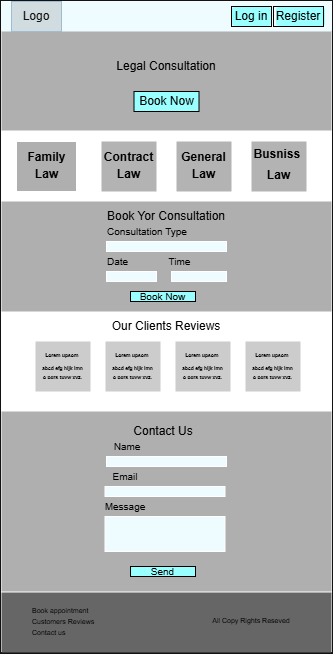

The diagram above was exported from draw.io. Its source (the exported page's mxGraphModel, read from the mxfile embedded in the PNG):
<mxGraphModel dx="872" dy="483" grid="1" gridSize="10" guides="1" tooltips="1" connect="1" arrows="1" fold="1" page="1" pageScale="1" pageWidth="827" pageHeight="1169" math="0" shadow="0">
  <root>
    <mxCell id="0" />
    <mxCell id="1" parent="0" />
    <mxCell id="J0nFYjs8VzkMjD1IW3-g-3" parent="1" style="rounded=0;whiteSpace=wrap;html=1;fillColor=light-dark(#FFFFFF,#FFFFFF);" value="" vertex="1">
      <mxGeometry height="650" width="330" x="220" y="20" as="geometry" />
    </mxCell>
    <mxCell id="J0nFYjs8VzkMjD1IW3-g-13" parent="1" style="rounded=0;whiteSpace=wrap;html=1;fillColor=light-dark(#FFFFFF,#AFAFAF);strokeColor=none;" value="" vertex="1">
      <mxGeometry height="100" width="330" x="220" y="49" as="geometry" />
    </mxCell>
    <mxCell id="J0nFYjs8VzkMjD1IW3-g-4" parent="1" style="rounded=0;whiteSpace=wrap;html=1;fillColor=light-dark(#FFFFFF,#EEFBFF);strokeColor=none;" value="" vertex="1">
      <mxGeometry height="30" width="330" x="220" y="20" as="geometry" />
    </mxCell>
    <mxCell id="J0nFYjs8VzkMjD1IW3-g-5" parent="1" style="rounded=0;whiteSpace=wrap;html=1;fillColor=light-dark(#FFFFFF,#D0DCDF);strokeColor=#23445d;fontStyle=1" value="" vertex="1">
      <mxGeometry height="30" width="50" x="230" y="20" as="geometry" />
    </mxCell>
    <mxCell id="J0nFYjs8VzkMjD1IW3-g-7" parent="1" style="text;html=1;whiteSpace=wrap;strokeColor=none;fillColor=none;align=center;verticalAlign=middle;rounded=0;" value="&lt;font style=&quot;color: light-dark(rgb(0, 0, 0), rgb(17, 17, 17));&quot;&gt;Logo&lt;/font&gt;" vertex="1">
      <mxGeometry height="20" width="40" x="235" y="25" as="geometry" />
    </mxCell>
    <mxCell id="J0nFYjs8VzkMjD1IW3-g-8" parent="1" style="rounded=1;whiteSpace=wrap;html=1;fillColor=light-dark(#DAE8FC,#99FFFF);strokeColor=default;gradientColor=none;" value="" vertex="1">
      <mxGeometry height="20" width="50" x="494" y="25" as="geometry" />
    </mxCell>
    <mxCell id="J0nFYjs8VzkMjD1IW3-g-9" parent="1" style="text;html=1;whiteSpace=wrap;strokeColor=light-dark(#000000,#000000);fillColor=none;align=center;verticalAlign=middle;rounded=0;" value="&lt;font style=&quot;color: light-dark(rgb(0, 0, 0), rgb(0, 0, 0));&quot;&gt;Register&lt;/font&gt;" vertex="1">
      <mxGeometry height="20" width="50" x="492" y="25" as="geometry" />
    </mxCell>
    <mxCell id="J0nFYjs8VzkMjD1IW3-g-10" edge="1" parent="1" source="J0nFYjs8VzkMjD1IW3-g-9" style="edgeStyle=orthogonalEdgeStyle;rounded=0;orthogonalLoop=1;jettySize=auto;html=1;exitX=0.5;exitY=1;exitDx=0;exitDy=0;" target="J0nFYjs8VzkMjD1IW3-g-9">
      <mxGeometry relative="1" as="geometry" />
    </mxCell>
    <mxCell id="J0nFYjs8VzkMjD1IW3-g-12" parent="1" style="rounded=1;whiteSpace=wrap;html=1;fillColor=light-dark(#DAE8FC,#99FFFF);strokeColor=default;gradientColor=none;" value="" vertex="1">
      <mxGeometry height="20" width="40" x="450" y="25" as="geometry" />
    </mxCell>
    <mxCell id="J0nFYjs8VzkMjD1IW3-g-11" parent="1" style="text;html=1;whiteSpace=wrap;strokeColor=light-dark(#000000,#000000);fillColor=none;align=center;verticalAlign=middle;rounded=0;" value="&lt;font style=&quot;color: light-dark(rgb(0, 0, 0), rgb(0, 0, 0));&quot;&gt;Log in&lt;/font&gt;" vertex="1">
      <mxGeometry height="20" width="40" x="450" y="25" as="geometry" />
    </mxCell>
    <mxCell id="J0nFYjs8VzkMjD1IW3-g-14" parent="1" style="text;html=1;whiteSpace=wrap;strokeColor=none;fillColor=none;align=center;verticalAlign=middle;rounded=0;" value="&lt;font style=&quot;color: light-dark(rgb(0, 0, 0), rgb(0, 0, 0));&quot;&gt;Legal Consultation&lt;/font&gt;" vertex="1">
      <mxGeometry height="30" width="110" x="330" y="70" as="geometry" />
    </mxCell>
    <mxCell id="J0nFYjs8VzkMjD1IW3-g-16" parent="1" style="text;html=1;whiteSpace=wrap;strokeColor=light-dark(#000000,#000000);fillColor=light-dark(#FFFFFF,#99FFFF);align=center;verticalAlign=middle;rounded=0;" value="&lt;font style=&quot;color: light-dark(rgb(0, 0, 0), rgb(0, 0, 0));&quot;&gt;Book Now&lt;/font&gt;" vertex="1">
      <mxGeometry height="20" width="65" x="352.5" y="110" as="geometry" />
    </mxCell>
    <mxCell id="J0nFYjs8VzkMjD1IW3-g-17" parent="1" style="rounded=0;whiteSpace=wrap;html=1;fillColor=light-dark(#FFFFFF,#AFAFAF);strokeColor=none;" value="" vertex="1">
      <mxGeometry height="110" width="330" x="220" y="220" as="geometry" />
    </mxCell>
    <mxCell id="J0nFYjs8VzkMjD1IW3-g-18" parent="1" style="text;html=1;whiteSpace=wrap;strokeColor=none;fillColor=none;align=center;verticalAlign=middle;rounded=0;" value="&lt;font style=&quot;color: light-dark(rgb(0, 0, 0), rgb(0, 0, 0));&quot;&gt;Book Yor Consultation&lt;/font&gt;" vertex="1">
      <mxGeometry height="30" width="130" x="320" y="220" as="geometry" />
    </mxCell>
    <mxCell id="J0nFYjs8VzkMjD1IW3-g-19" parent="1" style="rounded=0;whiteSpace=wrap;html=1;fillColor=light-dark(#FFFFFF,#AFAFAF);" value="" vertex="1">
      <mxGeometry height="50" width="60" x="235" y="160" as="geometry" />
    </mxCell>
    <mxCell id="J0nFYjs8VzkMjD1IW3-g-22" parent="1" style="text;html=1;whiteSpace=wrap;overflow=hidden;rounded=0;fontSize=7;align=center;fontStyle=1" value="&lt;h1 style=&quot;margin-top: 0px;&quot;&gt;&lt;font style=&quot;font-size: 12px; color: light-dark(rgb(0, 0, 0), rgb(0, 0, 0)); line-height: 50%;&quot;&gt;Family Law&lt;/font&gt;&lt;/h1&gt;" vertex="1">
      <mxGeometry height="50" width="55" x="237.5" y="160" as="geometry" />
    </mxCell>
    <mxCell id="J0nFYjs8VzkMjD1IW3-g-23" parent="1" style="text;html=1;whiteSpace=wrap;overflow=hidden;rounded=0;fontSize=7;align=center;fontStyle=1;fillColor=light-dark(#000000,#B3B3B3);" value="&lt;h1 style=&quot;margin-top: 0px;&quot;&gt;&lt;font style=&quot;font-size: 12px; color: light-dark(rgb(0, 0, 0), rgb(0, 0, 0)); line-height: 50%;&quot;&gt;Contract Law&lt;/font&gt;&lt;/h1&gt;" vertex="1">
      <mxGeometry height="50" width="55" x="320" y="160" as="geometry" />
    </mxCell>
    <mxCell id="J0nFYjs8VzkMjD1IW3-g-24" parent="1" style="text;html=1;whiteSpace=wrap;overflow=hidden;rounded=0;fontSize=7;align=center;fontStyle=1;fillColor=light-dark(#000000,#B3B3B3);" value="&lt;h1 style=&quot;margin-top: 0px;&quot;&gt;&lt;font style=&quot;font-size: 12px; color: light-dark(rgb(0, 0, 0), rgb(0, 0, 0)); line-height: 50%;&quot;&gt;General Law&lt;/font&gt;&lt;/h1&gt;" vertex="1">
      <mxGeometry height="50" width="55" x="395" y="160" as="geometry" />
    </mxCell>
    <mxCell id="J0nFYjs8VzkMjD1IW3-g-25" parent="1" style="text;html=1;whiteSpace=wrap;overflow=hidden;rounded=0;fontSize=7;align=center;fontStyle=1;fillColor=light-dark(#000000,#B3B3B3);fontColor=light-dark(#000000,#000000);" value="&lt;div style=&quot;line-height: 80%;&quot;&gt;&lt;h1 style=&quot;margin-top: 0px; line-height: 80%;&quot;&gt;&lt;font&gt;&lt;span style=&quot;font-size: 12px; line-height: 80%;&quot;&gt;Busniss&amp;nbsp;&lt;/span&gt;&lt;/font&gt;&lt;/h1&gt;&lt;h1 style=&quot;margin-top: 0px; line-height: 80%;&quot;&gt;&lt;span style=&quot;font-size: 12px; background-color: transparent; line-height: 80%;&quot;&gt;Law&lt;/span&gt;&lt;/h1&gt;&lt;/div&gt;" vertex="1">
      <mxGeometry height="50" width="55" x="470" y="160" as="geometry" />
    </mxCell>
    <mxCell id="J0nFYjs8VzkMjD1IW3-g-26" parent="1" style="rounded=0;whiteSpace=wrap;html=1;fillColor=light-dark(#FFFFFF,#EEFBFF);" value="" vertex="1">
      <mxGeometry height="10" width="120" x="325" y="260" as="geometry" />
    </mxCell>
    <mxCell id="J0nFYjs8VzkMjD1IW3-g-27" parent="1" style="text;html=1;whiteSpace=wrap;strokeColor=none;fillColor=none;align=center;verticalAlign=middle;rounded=0;" value="&lt;font style=&quot;color: light-dark(rgb(0, 0, 0), rgb(0, 0, 0)); font-size: 10px;&quot;&gt;Consultation Type&lt;/font&gt;" vertex="1">
      <mxGeometry height="30" width="110" x="310.5" y="235" as="geometry" />
    </mxCell>
    <mxCell id="J0nFYjs8VzkMjD1IW3-g-28" parent="1" style="text;html=1;whiteSpace=wrap;strokeColor=none;fillColor=none;align=center;verticalAlign=middle;rounded=0;" value="&lt;font style=&quot;color: light-dark(rgb(0, 0, 0), rgb(0, 0, 0)); font-size: 10px;&quot;&gt;Date&lt;/font&gt;" vertex="1">
      <mxGeometry height="30" width="47" x="313" y="265" as="geometry" />
    </mxCell>
    <mxCell id="J0nFYjs8VzkMjD1IW3-g-29" parent="1" style="rounded=0;whiteSpace=wrap;html=1;fillColor=light-dark(#FFFFFF,#EEFBFF);" value="" vertex="1">
      <mxGeometry height="10" width="50" x="325" y="290" as="geometry" />
    </mxCell>
    <mxCell id="J0nFYjs8VzkMjD1IW3-g-30" parent="1" style="text;html=1;whiteSpace=wrap;strokeColor=none;fillColor=none;align=center;verticalAlign=middle;rounded=0;" value="&lt;font style=&quot;color: light-dark(rgb(0, 0, 0), rgb(0, 0, 0)); font-size: 10px;&quot;&gt;Time&lt;/font&gt;" vertex="1">
      <mxGeometry height="30" width="47" x="375" y="265" as="geometry" />
    </mxCell>
    <mxCell id="J0nFYjs8VzkMjD1IW3-g-31" parent="1" style="rounded=0;whiteSpace=wrap;html=1;fillColor=light-dark(#FFFFFF,#EEFBFF);" value="" vertex="1">
      <mxGeometry height="10" width="55" x="390" y="290" as="geometry" />
    </mxCell>
    <mxCell id="J0nFYjs8VzkMjD1IW3-g-32" parent="1" style="text;html=1;whiteSpace=wrap;strokeColor=light-dark(#000000,#000000);fillColor=light-dark(#FFFFFF,#99FFFF);align=center;verticalAlign=middle;rounded=0;" value="&lt;font style=&quot;color: light-dark(rgb(0, 0, 0), rgb(0, 0, 0)); font-size: 10px;&quot;&gt;Book Now&lt;/font&gt;" vertex="1">
      <mxGeometry height="10" width="65" x="349" y="310" as="geometry" />
    </mxCell>
    <mxCell id="J0nFYjs8VzkMjD1IW3-g-33" parent="1" style="text;html=1;whiteSpace=wrap;strokeColor=none;fillColor=none;align=center;verticalAlign=middle;rounded=0;" value="&lt;font style=&quot;color: light-dark(rgb(0, 0, 0), rgb(0, 0, 0));&quot;&gt;Our Clients Reviews&lt;/font&gt;" vertex="1">
      <mxGeometry height="30" width="130" x="320" y="330" as="geometry" />
    </mxCell>
    <mxCell id="J0nFYjs8VzkMjD1IW3-g-34" parent="1" style="text;html=1;whiteSpace=wrap;overflow=hidden;rounded=0;fontSize=7;align=center;fontStyle=1;fillColor=light-dark(#FFFFFF,#CCCCCC);" value="&lt;div style=&quot;line-height: 60%;&quot;&gt;&lt;h1 style=&quot;margin-top: 0px; line-height: 60%;&quot;&gt;&lt;font style=&quot;color: light-dark(rgb(0, 0, 0), rgb(0, 0, 0)); font-size: 5px; line-height: 60%;&quot;&gt;Lorem upsom&amp;nbsp;&lt;/font&gt;&lt;/h1&gt;&lt;div&gt;&lt;font style=&quot;color: light-dark(rgb(0, 0, 0), rgb(0, 0, 0)); font-size: 5px; line-height: 60%;&quot;&gt;abcd efg hijk lmn&lt;/font&gt;&lt;/div&gt;&lt;div&gt;&lt;font style=&quot;color: light-dark(rgb(0, 0, 0), rgb(0, 0, 0)); font-size: 5px; line-height: 60%;&quot;&gt;&amp;nbsp;&lt;/font&gt;&lt;/div&gt;&lt;div&gt;&lt;font style=&quot;color: light-dark(rgb(0, 0, 0), rgb(0, 0, 0)); font-size: 5px; line-height: 60%;&quot;&gt;o pqrs tuvw xyz.&lt;/font&gt;&lt;/div&gt;&lt;/div&gt;" vertex="1">
      <mxGeometry height="50" width="55" x="254" y="360" as="geometry" />
    </mxCell>
    <mxCell id="J0nFYjs8VzkMjD1IW3-g-35" parent="1" style="text;html=1;whiteSpace=wrap;overflow=hidden;rounded=0;fontSize=7;align=center;fontStyle=1;fillColor=light-dark(#FFFFFF,#CCCCCC);" value="&lt;div style=&quot;line-height: 60%;&quot;&gt;&lt;h1 style=&quot;margin-top: 0px; line-height: 60%;&quot;&gt;&lt;font style=&quot;color: light-dark(rgb(0, 0, 0), rgb(0, 0, 0)); font-size: 5px; line-height: 60%;&quot;&gt;Lorem upsom&amp;nbsp;&lt;/font&gt;&lt;/h1&gt;&lt;div&gt;&lt;font style=&quot;color: light-dark(rgb(0, 0, 0), rgb(0, 0, 0)); font-size: 5px; line-height: 60%;&quot;&gt;abcd efg hijk lmn&lt;/font&gt;&lt;/div&gt;&lt;div&gt;&lt;font style=&quot;color: light-dark(rgb(0, 0, 0), rgb(0, 0, 0)); font-size: 5px; line-height: 60%;&quot;&gt;&amp;nbsp;&lt;/font&gt;&lt;/div&gt;&lt;div&gt;&lt;font style=&quot;color: light-dark(rgb(0, 0, 0), rgb(0, 0, 0)); font-size: 5px; line-height: 60%;&quot;&gt;o pqrs tuvw xyz.&lt;/font&gt;&lt;/div&gt;&lt;/div&gt;" vertex="1">
      <mxGeometry height="50" width="55" x="324" y="360" as="geometry" />
    </mxCell>
    <mxCell id="J0nFYjs8VzkMjD1IW3-g-36" parent="1" style="text;html=1;whiteSpace=wrap;overflow=hidden;rounded=0;fontSize=7;align=center;fontStyle=1;fillColor=light-dark(#FFFFFF,#CCCCCC);" value="&lt;div style=&quot;line-height: 60%;&quot;&gt;&lt;h1 style=&quot;margin-top: 0px; line-height: 60%;&quot;&gt;&lt;font style=&quot;color: light-dark(rgb(0, 0, 0), rgb(0, 0, 0)); font-size: 5px; line-height: 60%;&quot;&gt;Lorem upsom&amp;nbsp;&lt;/font&gt;&lt;/h1&gt;&lt;div&gt;&lt;font style=&quot;color: light-dark(rgb(0, 0, 0), rgb(0, 0, 0)); font-size: 5px; line-height: 60%;&quot;&gt;abcd efg hijk lmn&lt;/font&gt;&lt;/div&gt;&lt;div&gt;&lt;font style=&quot;color: light-dark(rgb(0, 0, 0), rgb(0, 0, 0)); font-size: 5px; line-height: 60%;&quot;&gt;&amp;nbsp;&lt;/font&gt;&lt;/div&gt;&lt;div&gt;&lt;font style=&quot;color: light-dark(rgb(0, 0, 0), rgb(0, 0, 0)); font-size: 5px; line-height: 60%;&quot;&gt;o pqrs tuvw xyz.&lt;/font&gt;&lt;/div&gt;&lt;/div&gt;" vertex="1">
      <mxGeometry height="50" width="55" x="394" y="360" as="geometry" />
    </mxCell>
    <mxCell id="J0nFYjs8VzkMjD1IW3-g-37" parent="1" style="text;html=1;whiteSpace=wrap;overflow=hidden;rounded=0;fontSize=7;align=center;fontStyle=1;fillColor=light-dark(#FFFFFF,#CCCCCC);" value="&lt;div style=&quot;line-height: 60%;&quot;&gt;&lt;h1 style=&quot;margin-top: 0px; line-height: 60%;&quot;&gt;&lt;font style=&quot;color: light-dark(rgb(0, 0, 0), rgb(0, 0, 0)); font-size: 5px; line-height: 60%;&quot;&gt;Lorem upsom&amp;nbsp;&lt;/font&gt;&lt;/h1&gt;&lt;div&gt;&lt;font style=&quot;color: light-dark(rgb(0, 0, 0), rgb(0, 0, 0)); font-size: 5px; line-height: 60%;&quot;&gt;abcd efg hijk lmn&lt;/font&gt;&lt;/div&gt;&lt;div&gt;&lt;font style=&quot;color: light-dark(rgb(0, 0, 0), rgb(0, 0, 0)); font-size: 5px; line-height: 60%;&quot;&gt;&amp;nbsp;&lt;/font&gt;&lt;/div&gt;&lt;div&gt;&lt;font style=&quot;color: light-dark(rgb(0, 0, 0), rgb(0, 0, 0)); font-size: 5px; line-height: 60%;&quot;&gt;o pqrs tuvw xyz.&lt;/font&gt;&lt;/div&gt;&lt;/div&gt;" vertex="1">
      <mxGeometry height="50" width="55" x="464" y="360" as="geometry" />
    </mxCell>
    <mxCell id="J0nFYjs8VzkMjD1IW3-g-38" parent="1" style="rounded=0;whiteSpace=wrap;html=1;fillColor=light-dark(#FFFFFF,#AFAFAF);strokeColor=none;" value="" vertex="1">
      <mxGeometry height="180" width="330" x="220" y="430" as="geometry" />
    </mxCell>
    <mxCell id="J0nFYjs8VzkMjD1IW3-g-39" parent="1" style="text;html=1;whiteSpace=wrap;strokeColor=none;fillColor=none;align=center;verticalAlign=middle;rounded=0;" value="&lt;font style=&quot;color: light-dark(rgb(0, 0, 0), rgb(0, 0, 0));&quot;&gt;Contact Us&lt;/font&gt;" vertex="1">
      <mxGeometry height="30" width="130" x="316.5" y="435" as="geometry" />
    </mxCell>
    <mxCell id="J0nFYjs8VzkMjD1IW3-g-40" parent="1" style="rounded=0;whiteSpace=wrap;html=1;fillColor=light-dark(#FFFFFF,#EEFBFF);" value="" vertex="1">
      <mxGeometry height="10" width="120" x="325" y="475" as="geometry" />
    </mxCell>
    <mxCell id="J0nFYjs8VzkMjD1IW3-g-41" parent="1" style="text;html=1;whiteSpace=wrap;strokeColor=none;fillColor=none;align=center;verticalAlign=middle;rounded=0;" value="&lt;font style=&quot;color: light-dark(rgb(0, 0, 0), rgb(0, 0, 0)); font-size: 10px;&quot;&gt;Name&lt;/font&gt;" vertex="1">
      <mxGeometry height="30" width="69.5" x="310.5" y="450" as="geometry" />
    </mxCell>
    <mxCell id="J0nFYjs8VzkMjD1IW3-g-42" parent="1" style="rounded=0;whiteSpace=wrap;html=1;fillColor=light-dark(#FFFFFF,#EEFBFF);" value="" vertex="1">
      <mxGeometry height="10" width="120" x="323.5" y="505" as="geometry" />
    </mxCell>
    <mxCell id="J0nFYjs8VzkMjD1IW3-g-43" parent="1" style="text;html=1;whiteSpace=wrap;strokeColor=none;fillColor=none;align=center;verticalAlign=middle;rounded=0;" value="&lt;font style=&quot;color: light-dark(rgb(0, 0, 0), rgb(0, 0, 0)); font-size: 10px;&quot;&gt;Email&lt;/font&gt;" vertex="1">
      <mxGeometry height="30" width="69.5" x="309" y="480" as="geometry" />
    </mxCell>
    <mxCell id="J0nFYjs8VzkMjD1IW3-g-44" parent="1" style="rounded=0;whiteSpace=wrap;html=1;fillColor=light-dark(#FFFFFF,#EEFBFF);" value="" vertex="1">
      <mxGeometry height="35" width="120" x="323.5" y="535" as="geometry" />
    </mxCell>
    <mxCell id="J0nFYjs8VzkMjD1IW3-g-45" parent="1" style="text;html=1;whiteSpace=wrap;strokeColor=none;fillColor=none;align=center;verticalAlign=middle;rounded=0;" value="&lt;font style=&quot;color: light-dark(rgb(0, 0, 0), rgb(0, 0, 0)); font-size: 10px;&quot;&gt;Message&lt;/font&gt;" vertex="1">
      <mxGeometry height="30" width="69.5" x="309" y="510" as="geometry" />
    </mxCell>
    <mxCell id="J0nFYjs8VzkMjD1IW3-g-46" parent="1" style="text;html=1;whiteSpace=wrap;strokeColor=light-dark(#000000,#000000);fillColor=light-dark(#FFFFFF,#99FFFF);align=center;verticalAlign=middle;rounded=0;" value="&lt;font style=&quot;color: light-dark(rgb(0, 0, 0), rgb(0, 0, 0)); font-size: 10px;&quot;&gt;Send&lt;/font&gt;" vertex="1">
      <mxGeometry height="10" width="65" x="349" y="585" as="geometry" />
    </mxCell>
    <mxCell id="J0nFYjs8VzkMjD1IW3-g-47" parent="1" style="rounded=0;whiteSpace=wrap;html=1;fillColor=light-dark(#FFFFFF,#666666);strokeColor=none;" value="" vertex="1">
      <mxGeometry height="60" width="330" x="220" y="611" as="geometry" />
    </mxCell>
    <mxCell id="J0nFYjs8VzkMjD1IW3-g-48" parent="1" style="text;html=1;whiteSpace=wrap;strokeColor=none;fillColor=none;align=center;verticalAlign=middle;rounded=0;fontSize=7;fontColor=light-dark(#000000,#000000);" value="All Copy Rights Reseved" vertex="1">
      <mxGeometry height="20" width="100" x="420" y="630" as="geometry" />
    </mxCell>
    <mxCell id="J0nFYjs8VzkMjD1IW3-g-49" parent="1" style="text;html=1;whiteSpace=wrap;strokeColor=none;fillColor=none;align=left;verticalAlign=middle;rounded=0;fontSize=7;" value="&lt;div style=&quot;line-height: 160%;&quot;&gt;&lt;font style=&quot;color: light-dark(rgb(0, 0, 0), rgb(0, 0, 0));&quot;&gt;Book appointment&lt;/font&gt;&lt;div&gt;&lt;font style=&quot;color: light-dark(rgb(0, 0, 0), rgb(0, 0, 0));&quot;&gt;Customers Reviews&lt;/font&gt;&lt;/div&gt;&lt;div&gt;&lt;font style=&quot;color: light-dark(rgb(0, 0, 0), rgb(0, 0, 0));&quot;&gt;Contact us&lt;/font&gt;&lt;/div&gt;&lt;/div&gt;" vertex="1">
      <mxGeometry height="60" width="71" x="249" y="610" as="geometry" />
    </mxCell>
  </root>
</mxGraphModel>